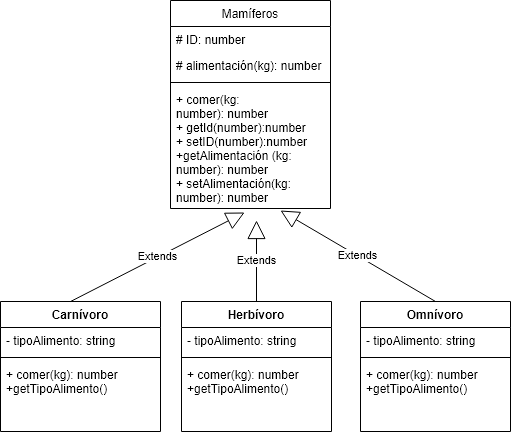

The diagram above was exported from draw.io. Its source (the exported page's mxGraphModel, read from the mxfile embedded in the PNG):
<mxGraphModel dx="526" dy="371" grid="1" gridSize="10" guides="1" tooltips="1" connect="1" arrows="1" fold="1" page="1" pageScale="1" pageWidth="827" pageHeight="1169" background="#ffffff" math="0" shadow="0">
  <root>
    <mxCell id="0" />
    <mxCell id="1" parent="0" />
    <mxCell id="V19No36HTsTemGVEsQ8h-7" value="Mamíferos" style="swimlane;fontStyle=0;align=center;verticalAlign=top;childLayout=stackLayout;horizontal=1;startSize=26;horizontalStack=0;resizeParent=1;resizeParentMax=0;resizeLast=0;collapsible=1;marginBottom=0;" vertex="1" parent="1">
      <mxGeometry x="190" y="20" width="160" height="208" as="geometry" />
    </mxCell>
    <mxCell id="V19No36HTsTemGVEsQ8h-13" value="# ID: number" style="text;strokeColor=none;fillColor=none;align=left;verticalAlign=top;spacingLeft=4;spacingRight=4;overflow=hidden;rotatable=0;points=[[0,0.5],[1,0.5]];portConstraint=eastwest;" vertex="1" parent="V19No36HTsTemGVEsQ8h-7">
      <mxGeometry y="26" width="160" height="26" as="geometry" />
    </mxCell>
    <mxCell id="V19No36HTsTemGVEsQ8h-16" value="# alimentación(kg): number" style="text;strokeColor=none;fillColor=none;align=left;verticalAlign=top;spacingLeft=4;spacingRight=4;overflow=hidden;rotatable=0;points=[[0,0.5],[1,0.5]];portConstraint=eastwest;" vertex="1" parent="V19No36HTsTemGVEsQ8h-7">
      <mxGeometry y="52" width="160" height="26" as="geometry" />
    </mxCell>
    <mxCell id="V19No36HTsTemGVEsQ8h-9" value="" style="line;strokeWidth=1;fillColor=none;align=left;verticalAlign=middle;spacingTop=-1;spacingLeft=3;spacingRight=3;rotatable=0;labelPosition=right;points=[];portConstraint=eastwest;" vertex="1" parent="V19No36HTsTemGVEsQ8h-7">
      <mxGeometry y="78" width="160" height="8" as="geometry" />
    </mxCell>
    <mxCell id="V19No36HTsTemGVEsQ8h-11" value="+ comer(kg:&#10;number): number&#10;+ getId(number):number&#10;+ setID(number):number&#10;+getAlimentación (kg:&#10;number): number&#10;+ setAlimentación(kg:&#10;number): number" style="text;strokeColor=none;fillColor=none;align=left;verticalAlign=top;spacingLeft=4;spacingRight=4;overflow=hidden;rotatable=0;points=[[0,0.5],[1,0.5]];portConstraint=eastwest;" vertex="1" parent="V19No36HTsTemGVEsQ8h-7">
      <mxGeometry y="86" width="160" height="122" as="geometry" />
    </mxCell>
    <mxCell id="V19No36HTsTemGVEsQ8h-25" value="Carnívoro" style="swimlane;fontStyle=1;align=center;verticalAlign=top;childLayout=stackLayout;horizontal=1;startSize=26;horizontalStack=0;resizeParent=1;resizeParentMax=0;resizeLast=0;collapsible=1;marginBottom=0;" vertex="1" parent="1">
      <mxGeometry x="20" y="321" width="160" height="130" as="geometry" />
    </mxCell>
    <mxCell id="V19No36HTsTemGVEsQ8h-26" value="- tipoAlimento: string" style="text;strokeColor=none;fillColor=none;align=left;verticalAlign=top;spacingLeft=4;spacingRight=4;overflow=hidden;rotatable=0;points=[[0,0.5],[1,0.5]];portConstraint=eastwest;" vertex="1" parent="V19No36HTsTemGVEsQ8h-25">
      <mxGeometry y="26" width="160" height="26" as="geometry" />
    </mxCell>
    <mxCell id="V19No36HTsTemGVEsQ8h-27" value="" style="line;strokeWidth=1;fillColor=none;align=left;verticalAlign=middle;spacingTop=-1;spacingLeft=3;spacingRight=3;rotatable=0;labelPosition=right;points=[];portConstraint=eastwest;" vertex="1" parent="V19No36HTsTemGVEsQ8h-25">
      <mxGeometry y="52" width="160" height="8" as="geometry" />
    </mxCell>
    <mxCell id="V19No36HTsTemGVEsQ8h-29" value="+ comer(kg): number&#10;+getTipoAlimento()" style="text;strokeColor=none;fillColor=none;align=left;verticalAlign=top;spacingLeft=4;spacingRight=4;overflow=hidden;rotatable=0;points=[[0,0.5],[1,0.5]];portConstraint=eastwest;" vertex="1" parent="V19No36HTsTemGVEsQ8h-25">
      <mxGeometry y="60" width="160" height="70" as="geometry" />
    </mxCell>
    <mxCell id="V19No36HTsTemGVEsQ8h-30" value="Herbívoro" style="swimlane;fontStyle=1;align=center;verticalAlign=top;childLayout=stackLayout;horizontal=1;startSize=26;horizontalStack=0;resizeParent=1;resizeParentMax=0;resizeLast=0;collapsible=1;marginBottom=0;" vertex="1" parent="1">
      <mxGeometry x="201" y="321" width="150" height="130" as="geometry" />
    </mxCell>
    <mxCell id="V19No36HTsTemGVEsQ8h-47" value="- tipoAlimento: string" style="text;strokeColor=none;fillColor=none;align=left;verticalAlign=top;spacingLeft=4;spacingRight=4;overflow=hidden;rotatable=0;points=[[0,0.5],[1,0.5]];portConstraint=eastwest;" vertex="1" parent="V19No36HTsTemGVEsQ8h-30">
      <mxGeometry y="26" width="150" height="26" as="geometry" />
    </mxCell>
    <mxCell id="V19No36HTsTemGVEsQ8h-32" value="" style="line;strokeWidth=1;fillColor=none;align=left;verticalAlign=middle;spacingTop=-1;spacingLeft=3;spacingRight=3;rotatable=0;labelPosition=right;points=[];portConstraint=eastwest;" vertex="1" parent="V19No36HTsTemGVEsQ8h-30">
      <mxGeometry y="52" width="150" height="8" as="geometry" />
    </mxCell>
    <mxCell id="V19No36HTsTemGVEsQ8h-33" value="+ comer(kg): number&#10;+getTipoAlimento()" style="text;strokeColor=none;fillColor=none;align=left;verticalAlign=top;spacingLeft=4;spacingRight=4;overflow=hidden;rotatable=0;points=[[0,0.5],[1,0.5]];portConstraint=eastwest;" vertex="1" parent="V19No36HTsTemGVEsQ8h-30">
      <mxGeometry y="60" width="150" height="70" as="geometry" />
    </mxCell>
    <mxCell id="V19No36HTsTemGVEsQ8h-34" value="Omnívoro" style="swimlane;fontStyle=1;align=center;verticalAlign=top;childLayout=stackLayout;horizontal=1;startSize=26;horizontalStack=0;resizeParent=1;resizeParentMax=0;resizeLast=0;collapsible=1;marginBottom=0;" vertex="1" parent="1">
      <mxGeometry x="380" y="321" width="150" height="130" as="geometry" />
    </mxCell>
    <mxCell id="V19No36HTsTemGVEsQ8h-48" value="- tipoAlimento: string" style="text;strokeColor=none;fillColor=none;align=left;verticalAlign=top;spacingLeft=4;spacingRight=4;overflow=hidden;rotatable=0;points=[[0,0.5],[1,0.5]];portConstraint=eastwest;" vertex="1" parent="V19No36HTsTemGVEsQ8h-34">
      <mxGeometry y="26" width="150" height="26" as="geometry" />
    </mxCell>
    <mxCell id="V19No36HTsTemGVEsQ8h-36" value="" style="line;strokeWidth=1;fillColor=none;align=left;verticalAlign=middle;spacingTop=-1;spacingLeft=3;spacingRight=3;rotatable=0;labelPosition=right;points=[];portConstraint=eastwest;" vertex="1" parent="V19No36HTsTemGVEsQ8h-34">
      <mxGeometry y="52" width="150" height="8" as="geometry" />
    </mxCell>
    <mxCell id="V19No36HTsTemGVEsQ8h-37" value="+ comer(kg): number&#10;+getTipoAlimento()" style="text;strokeColor=none;fillColor=none;align=left;verticalAlign=top;spacingLeft=4;spacingRight=4;overflow=hidden;rotatable=0;points=[[0,0.5],[1,0.5]];portConstraint=eastwest;" vertex="1" parent="V19No36HTsTemGVEsQ8h-34">
      <mxGeometry y="60" width="150" height="70" as="geometry" />
    </mxCell>
    <mxCell id="V19No36HTsTemGVEsQ8h-49" value="Extends" style="endArrow=block;endSize=16;endFill=0;html=1;rounded=0;exitX=0.438;exitY=0;exitDx=0;exitDy=0;exitPerimeter=0;entryX=0.463;entryY=1.033;entryDx=0;entryDy=0;entryPerimeter=0;" edge="1" parent="1" source="V19No36HTsTemGVEsQ8h-25" target="V19No36HTsTemGVEsQ8h-11">
      <mxGeometry width="160" relative="1" as="geometry">
        <mxPoint x="201" y="321" as="sourcePoint" />
        <mxPoint x="361" y="321" as="targetPoint" />
      </mxGeometry>
    </mxCell>
    <mxCell id="V19No36HTsTemGVEsQ8h-51" value="Extends" style="endArrow=block;endSize=16;endFill=0;html=1;rounded=0;exitX=0.5;exitY=0;exitDx=0;exitDy=0;" edge="1" parent="1" source="V19No36HTsTemGVEsQ8h-30">
      <mxGeometry width="160" relative="1" as="geometry">
        <mxPoint x="100.08000000000004" y="331" as="sourcePoint" />
        <mxPoint x="276" y="240" as="targetPoint" />
      </mxGeometry>
    </mxCell>
    <mxCell id="V19No36HTsTemGVEsQ8h-52" value="Extends" style="endArrow=block;endSize=16;endFill=0;html=1;rounded=0;exitX=0.5;exitY=0;exitDx=0;exitDy=0;" edge="1" parent="1" source="V19No36HTsTemGVEsQ8h-34">
      <mxGeometry width="160" relative="1" as="geometry">
        <mxPoint x="110.08000000000004" y="341" as="sourcePoint" />
        <mxPoint x="300" y="230" as="targetPoint" />
      </mxGeometry>
    </mxCell>
  </root>
</mxGraphModel>